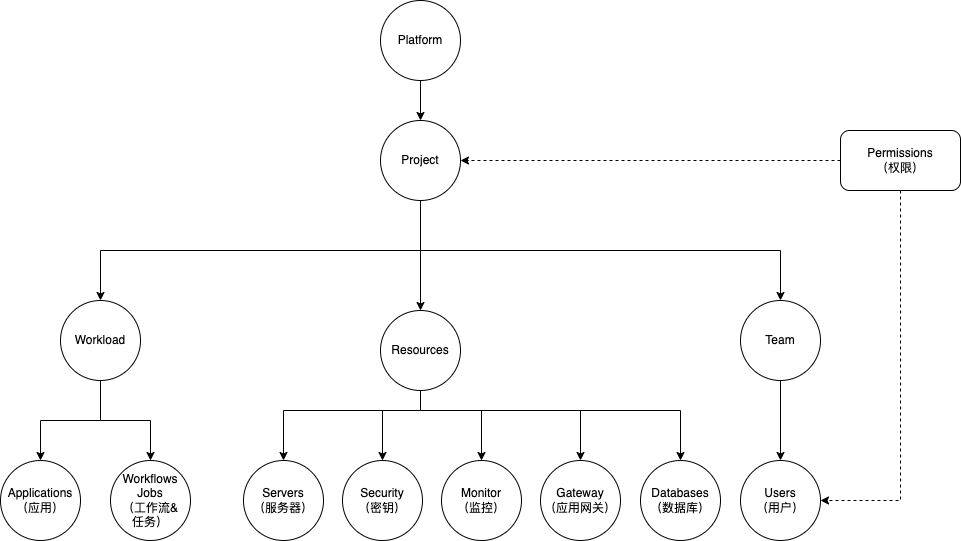

The diagram above was exported from draw.io. Its source (the exported page's mxGraphModel, read from the mxfile embedded in the PNG):
<mxGraphModel dx="1247" dy="888" grid="1" gridSize="10" guides="1" tooltips="1" connect="1" arrows="1" fold="1" page="1" pageScale="1" pageWidth="827" pageHeight="1169" math="0" shadow="0">
  <root>
    <mxCell id="0" />
    <mxCell id="1" parent="0" />
    <mxCell id="HiMzZrme6xHQgByCHMna-5" style="edgeStyle=orthogonalEdgeStyle;rounded=0;orthogonalLoop=1;jettySize=auto;html=1;entryX=0.5;entryY=0;entryDx=0;entryDy=0;" parent="1" source="HiMzZrme6xHQgByCHMna-1" target="HiMzZrme6xHQgByCHMna-3" edge="1">
      <mxGeometry relative="1" as="geometry" />
    </mxCell>
    <mxCell id="HiMzZrme6xHQgByCHMna-6" style="edgeStyle=orthogonalEdgeStyle;rounded=0;orthogonalLoop=1;jettySize=auto;html=1;entryX=0.5;entryY=0;entryDx=0;entryDy=0;exitX=0.5;exitY=1;exitDx=0;exitDy=0;" parent="1" source="HiMzZrme6xHQgByCHMna-1" target="HiMzZrme6xHQgByCHMna-2" edge="1">
      <mxGeometry relative="1" as="geometry" />
    </mxCell>
    <mxCell id="HiMzZrme6xHQgByCHMna-7" style="edgeStyle=orthogonalEdgeStyle;rounded=0;orthogonalLoop=1;jettySize=auto;html=1;exitX=0.5;exitY=1;exitDx=0;exitDy=0;entryX=0.5;entryY=0;entryDx=0;entryDy=0;" parent="1" source="HiMzZrme6xHQgByCHMna-1" target="HiMzZrme6xHQgByCHMna-4" edge="1">
      <mxGeometry relative="1" as="geometry" />
    </mxCell>
    <mxCell id="HiMzZrme6xHQgByCHMna-1" value="Project" style="ellipse;whiteSpace=wrap;html=1;aspect=fixed;" parent="1" vertex="1">
      <mxGeometry x="400" y="170" width="80" height="80" as="geometry" />
    </mxCell>
    <mxCell id="HiMzZrme6xHQgByCHMna-13" value="" style="edgeStyle=orthogonalEdgeStyle;rounded=0;orthogonalLoop=1;jettySize=auto;html=1;exitX=0.5;exitY=1;exitDx=0;exitDy=0;" parent="1" source="HiMzZrme6xHQgByCHMna-2" target="HiMzZrme6xHQgByCHMna-12" edge="1">
      <mxGeometry relative="1" as="geometry" />
    </mxCell>
    <mxCell id="HiMzZrme6xHQgByCHMna-15" value="" style="edgeStyle=orthogonalEdgeStyle;rounded=0;orthogonalLoop=1;jettySize=auto;html=1;" parent="1" source="HiMzZrme6xHQgByCHMna-2" target="HiMzZrme6xHQgByCHMna-14" edge="1">
      <mxGeometry relative="1" as="geometry" />
    </mxCell>
    <mxCell id="HiMzZrme6xHQgByCHMna-2" value="Workload" style="ellipse;whiteSpace=wrap;html=1;aspect=fixed;" parent="1" vertex="1">
      <mxGeometry x="80" y="350" width="80" height="80" as="geometry" />
    </mxCell>
    <mxCell id="HiMzZrme6xHQgByCHMna-9" value="" style="edgeStyle=orthogonalEdgeStyle;rounded=0;orthogonalLoop=1;jettySize=auto;html=1;" parent="1" source="HiMzZrme6xHQgByCHMna-3" target="HiMzZrme6xHQgByCHMna-8" edge="1">
      <mxGeometry relative="1" as="geometry">
        <Array as="points">
          <mxPoint x="440" y="460" />
          <mxPoint x="303" y="460" />
        </Array>
      </mxGeometry>
    </mxCell>
    <mxCell id="HiMzZrme6xHQgByCHMna-22" style="edgeStyle=orthogonalEdgeStyle;rounded=0;orthogonalLoop=1;jettySize=auto;html=1;entryX=0.5;entryY=0;entryDx=0;entryDy=0;" parent="1" source="HiMzZrme6xHQgByCHMna-3" target="HiMzZrme6xHQgByCHMna-21" edge="1">
      <mxGeometry relative="1" as="geometry">
        <Array as="points">
          <mxPoint x="440" y="460" />
          <mxPoint x="600" y="460" />
        </Array>
      </mxGeometry>
    </mxCell>
    <mxCell id="HiMzZrme6xHQgByCHMna-25" style="edgeStyle=orthogonalEdgeStyle;rounded=0;orthogonalLoop=1;jettySize=auto;html=1;" parent="1" source="HiMzZrme6xHQgByCHMna-3" target="HiMzZrme6xHQgByCHMna-10" edge="1">
      <mxGeometry relative="1" as="geometry">
        <Array as="points">
          <mxPoint x="440" y="460" />
          <mxPoint x="402" y="460" />
        </Array>
      </mxGeometry>
    </mxCell>
    <mxCell id="HiMzZrme6xHQgByCHMna-27" style="edgeStyle=orthogonalEdgeStyle;rounded=0;orthogonalLoop=1;jettySize=auto;html=1;" parent="1" source="HiMzZrme6xHQgByCHMna-3" target="HiMzZrme6xHQgByCHMna-26" edge="1">
      <mxGeometry relative="1" as="geometry">
        <Array as="points">
          <mxPoint x="440" y="460" />
          <mxPoint x="700" y="460" />
        </Array>
      </mxGeometry>
    </mxCell>
    <mxCell id="HiMzZrme6xHQgByCHMna-28" style="edgeStyle=orthogonalEdgeStyle;rounded=0;orthogonalLoop=1;jettySize=auto;html=1;exitX=0.5;exitY=1;exitDx=0;exitDy=0;entryX=0.5;entryY=0;entryDx=0;entryDy=0;" parent="1" source="HiMzZrme6xHQgByCHMna-3" target="HiMzZrme6xHQgByCHMna-16" edge="1">
      <mxGeometry relative="1" as="geometry">
        <Array as="points">
          <mxPoint x="440" y="460" />
          <mxPoint x="501" y="460" />
        </Array>
      </mxGeometry>
    </mxCell>
    <mxCell id="HiMzZrme6xHQgByCHMna-3" value="Resources" style="ellipse;whiteSpace=wrap;html=1;aspect=fixed;" parent="1" vertex="1">
      <mxGeometry x="400" y="360" width="80" height="80" as="geometry" />
    </mxCell>
    <mxCell id="HiMzZrme6xHQgByCHMna-24" value="" style="edgeStyle=orthogonalEdgeStyle;rounded=0;orthogonalLoop=1;jettySize=auto;html=1;" parent="1" source="HiMzZrme6xHQgByCHMna-4" target="HiMzZrme6xHQgByCHMna-23" edge="1">
      <mxGeometry relative="1" as="geometry" />
    </mxCell>
    <mxCell id="HiMzZrme6xHQgByCHMna-4" value="Team" style="ellipse;whiteSpace=wrap;html=1;aspect=fixed;" parent="1" vertex="1">
      <mxGeometry x="760" y="350" width="80" height="80" as="geometry" />
    </mxCell>
    <mxCell id="HiMzZrme6xHQgByCHMna-8" value="Servers&lt;br&gt;（服务器）" style="ellipse;whiteSpace=wrap;html=1;" parent="1" vertex="1">
      <mxGeometry x="263" y="510" width="80" height="80" as="geometry" />
    </mxCell>
    <mxCell id="HiMzZrme6xHQgByCHMna-10" value="Security&lt;br&gt;（密钥）" style="ellipse;whiteSpace=wrap;html=1;" parent="1" vertex="1">
      <mxGeometry x="362" y="510" width="80" height="80" as="geometry" />
    </mxCell>
    <mxCell id="HiMzZrme6xHQgByCHMna-12" value="Applications&lt;br&gt;（应用）" style="ellipse;whiteSpace=wrap;html=1;aspect=fixed;" parent="1" vertex="1">
      <mxGeometry x="20" y="510" width="80" height="80" as="geometry" />
    </mxCell>
    <mxCell id="HiMzZrme6xHQgByCHMna-14" value="Workflows&lt;br&gt;Jobs&lt;br&gt;（工作流&amp;amp;&lt;br&gt;任务）" style="ellipse;whiteSpace=wrap;html=1;aspect=fixed;" parent="1" vertex="1">
      <mxGeometry x="130" y="510" width="80" height="80" as="geometry" />
    </mxCell>
    <mxCell id="HiMzZrme6xHQgByCHMna-16" value="Monitor&lt;br&gt;（监控）" style="ellipse;whiteSpace=wrap;html=1;" parent="1" vertex="1">
      <mxGeometry x="461" y="510" width="80" height="80" as="geometry" />
    </mxCell>
    <mxCell id="HiMzZrme6xHQgByCHMna-19" style="edgeStyle=orthogonalEdgeStyle;rounded=0;orthogonalLoop=1;jettySize=auto;html=1;entryX=0.5;entryY=0;entryDx=0;entryDy=0;" parent="1" source="HiMzZrme6xHQgByCHMna-18" target="HiMzZrme6xHQgByCHMna-1" edge="1">
      <mxGeometry relative="1" as="geometry" />
    </mxCell>
    <mxCell id="HiMzZrme6xHQgByCHMna-18" value="Platform" style="ellipse;whiteSpace=wrap;html=1;aspect=fixed;" parent="1" vertex="1">
      <mxGeometry x="400" y="50" width="80" height="80" as="geometry" />
    </mxCell>
    <mxCell id="HiMzZrme6xHQgByCHMna-21" value="Gateway&lt;br&gt;（应用网关）" style="ellipse;whiteSpace=wrap;html=1;" parent="1" vertex="1">
      <mxGeometry x="560" y="510" width="80" height="80" as="geometry" />
    </mxCell>
    <mxCell id="HiMzZrme6xHQgByCHMna-23" value="Users&lt;br&gt;（用户）" style="ellipse;whiteSpace=wrap;html=1;aspect=fixed;" parent="1" vertex="1">
      <mxGeometry x="760" y="510" width="80" height="80" as="geometry" />
    </mxCell>
    <mxCell id="HiMzZrme6xHQgByCHMna-26" value="Databases&lt;br&gt;（数据库）" style="ellipse;whiteSpace=wrap;html=1;" parent="1" vertex="1">
      <mxGeometry x="660" y="510" width="80" height="80" as="geometry" />
    </mxCell>
    <mxCell id="HiMzZrme6xHQgByCHMna-30" style="edgeStyle=orthogonalEdgeStyle;rounded=0;orthogonalLoop=1;jettySize=auto;html=1;dashed=1;" parent="1" source="HiMzZrme6xHQgByCHMna-29" target="HiMzZrme6xHQgByCHMna-1" edge="1">
      <mxGeometry relative="1" as="geometry" />
    </mxCell>
    <mxCell id="HiMzZrme6xHQgByCHMna-31" style="edgeStyle=orthogonalEdgeStyle;rounded=0;orthogonalLoop=1;jettySize=auto;html=1;entryX=1;entryY=0.5;entryDx=0;entryDy=0;dashed=1;" parent="1" source="HiMzZrme6xHQgByCHMna-29" target="HiMzZrme6xHQgByCHMna-23" edge="1">
      <mxGeometry relative="1" as="geometry">
        <Array as="points">
          <mxPoint x="920" y="550" />
        </Array>
      </mxGeometry>
    </mxCell>
    <mxCell id="HiMzZrme6xHQgByCHMna-29" value="Permissions&lt;br&gt;（权限）" style="rounded=1;whiteSpace=wrap;html=1;" parent="1" vertex="1">
      <mxGeometry x="860" y="180" width="120" height="60" as="geometry" />
    </mxCell>
  </root>
</mxGraphModel>